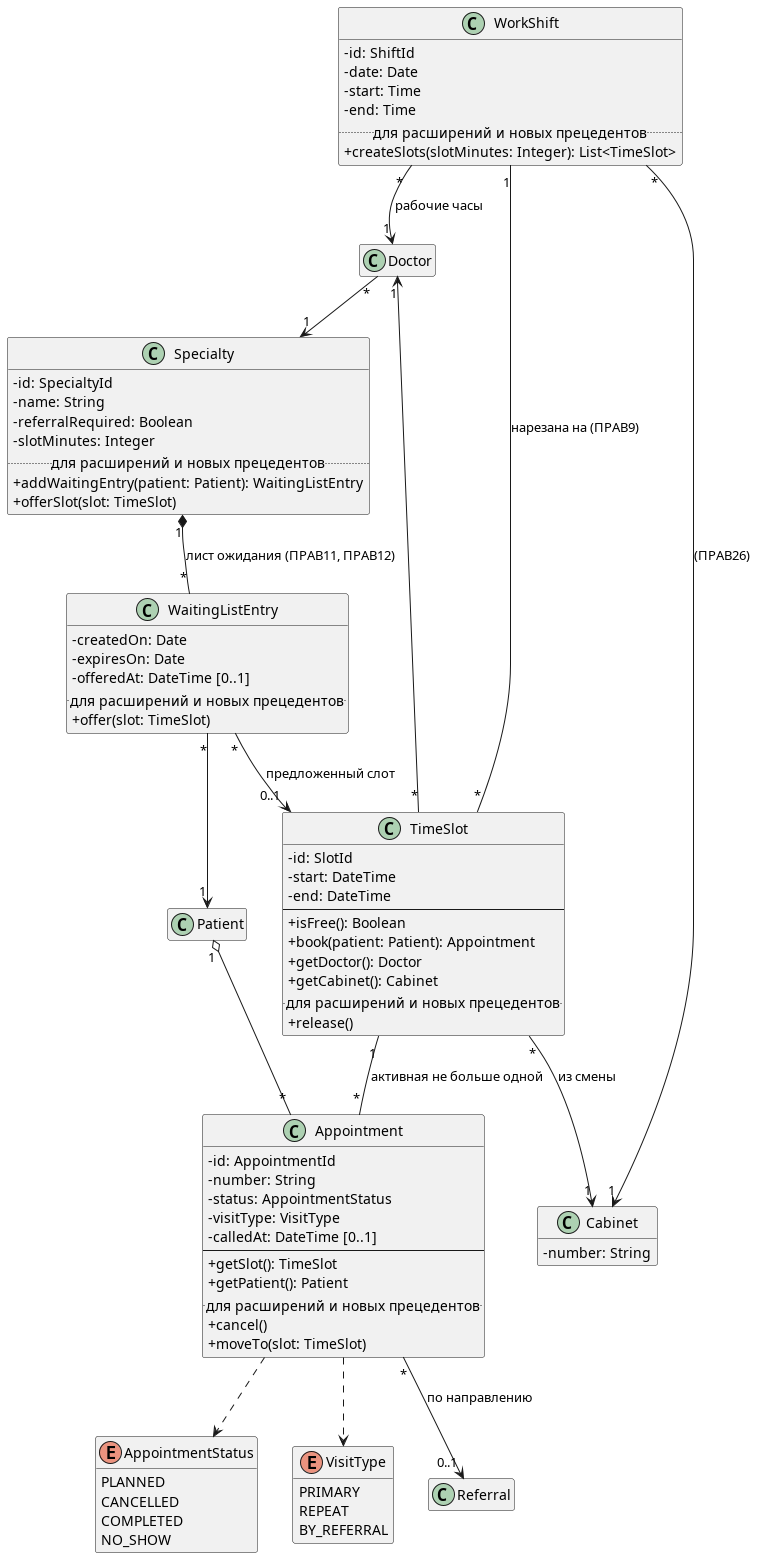

The diagram above was rendered by PlantUML. Its source (embedded in the PNG):
@startuml classes-scheduling
skinparam classAttributeIconSize 0
hide empty members

class Doctor
class Cabinet {
  - number: String
}
class WorkShift {
  - id: ShiftId
  - date: Date
  - start: Time
  - end: Time
  .. для расширений и новых прецедентов ..
  + createSlots(slotMinutes: Integer): List<TimeSlot>
}
class TimeSlot {
  - id: SlotId
  - start: DateTime
  - end: DateTime
  --
  + isFree(): Boolean
  + book(patient: Patient): Appointment
  + getDoctor(): Doctor
  + getCabinet(): Cabinet
  .. для расширений и новых прецедентов ..
  + release()
}
class Appointment {
  - id: AppointmentId
  - number: String
  - status: AppointmentStatus
  - visitType: VisitType
  - calledAt: DateTime [0..1]
  --
  + getSlot(): TimeSlot
  + getPatient(): Patient
  .. для расширений и новых прецедентов ..
  + cancel()
  + moveTo(slot: TimeSlot)
}
enum AppointmentStatus {
  PLANNED
  CANCELLED
  COMPLETED
  NO_SHOW
}
enum VisitType {
  PRIMARY
  REPEAT
  BY_REFERRAL
}
class Specialty {
  - id: SpecialtyId
  - name: String
  - referralRequired: Boolean
  - slotMinutes: Integer
  .. для расширений и новых прецедентов ..
  + addWaitingEntry(patient: Patient): WaitingListEntry
  + offerSlot(slot: TimeSlot)
}
class WaitingListEntry {
  - createdOn: Date
  - expiresOn: Date
  - offeredAt: DateTime [0..1]
  .. для расширений и новых прецедентов ..
  + offer(slot: TimeSlot)
}
class Patient
class Referral

WorkShift "*" --> "1" Doctor : рабочие часы
WorkShift "*" --> "1" Cabinet : (ПРАВ26)
WorkShift "1" -- "*" TimeSlot : нарезана на (ПРАВ9)
TimeSlot "*" --> "1" Doctor
TimeSlot "*" --> "1" Cabinet : из смены
TimeSlot "1" -- "*" Appointment : активная не больше одной
Patient "1" o-- "*" Appointment
Appointment "*" --> "0..1" Referral : по направлению
Appointment ..> AppointmentStatus
Appointment ..> VisitType
Doctor "*" --> "1" Specialty
Specialty "1" *-- "*" WaitingListEntry : лист ожидания (ПРАВ11, ПРАВ12)
WaitingListEntry "*" --> "1" Patient
WaitingListEntry "*" --> "0..1" TimeSlot : предложенный слот

@enduml